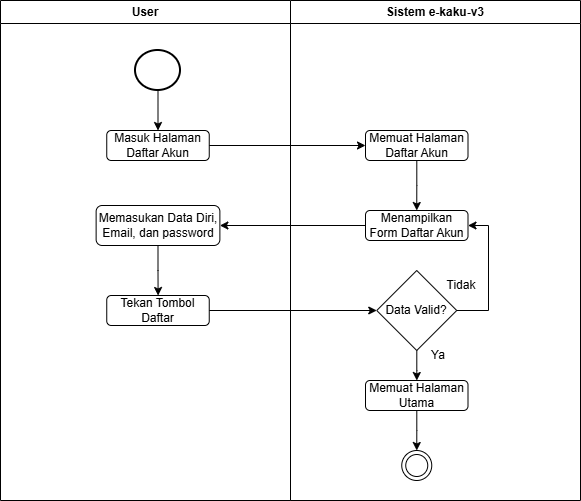

The diagram above was exported from draw.io. Its source (the exported page's mxGraphModel, read from the mxfile embedded in the PNG):
<mxGraphModel dx="741" dy="464" grid="1" gridSize="10" guides="1" tooltips="1" connect="1" arrows="1" fold="1" page="1" pageScale="1" pageWidth="850" pageHeight="1100" math="0" shadow="0">
  <root>
    <mxCell id="sWsH0WJ3Hy8kwwDmGZWF-0" />
    <mxCell id="sWsH0WJ3Hy8kwwDmGZWF-1" parent="sWsH0WJ3Hy8kwwDmGZWF-0" />
    <mxCell id="sWsH0WJ3Hy8kwwDmGZWF-2" parent="sWsH0WJ3Hy8kwwDmGZWF-1" style="swimlane;whiteSpace=wrap;html=1;" value="User" vertex="1">
      <mxGeometry height="500" width="290" x="135" y="110" as="geometry" />
    </mxCell>
    <mxCell id="sWsH0WJ3Hy8kwwDmGZWF-3" edge="1" parent="sWsH0WJ3Hy8kwwDmGZWF-2" source="sWsH0WJ3Hy8kwwDmGZWF-4" style="edgeStyle=orthogonalEdgeStyle;rounded=0;orthogonalLoop=1;jettySize=auto;html=1;entryX=0.5;entryY=0;entryDx=0;entryDy=0;" target="sWsH0WJ3Hy8kwwDmGZWF-5">
      <mxGeometry relative="1" as="geometry" />
    </mxCell>
    <mxCell id="sWsH0WJ3Hy8kwwDmGZWF-4" parent="sWsH0WJ3Hy8kwwDmGZWF-2" style="strokeWidth=2;html=1;shape=mxgraph.flowchart.start_2;whiteSpace=wrap;" value="" vertex="1">
      <mxGeometry height="40" width="45" x="135" y="50" as="geometry" />
    </mxCell>
    <mxCell id="sWsH0WJ3Hy8kwwDmGZWF-5" parent="sWsH0WJ3Hy8kwwDmGZWF-2" style="rounded=1;whiteSpace=wrap;html=1;" value="Masuk Halaman Daftar Akun" vertex="1">
      <mxGeometry height="30" width="102.5" x="106.25" y="130" as="geometry" />
    </mxCell>
    <mxCell id="sWsH0WJ3Hy8kwwDmGZWF-6" edge="1" parent="sWsH0WJ3Hy8kwwDmGZWF-2" source="sWsH0WJ3Hy8kwwDmGZWF-7" style="edgeStyle=orthogonalEdgeStyle;rounded=0;orthogonalLoop=1;jettySize=auto;html=1;" target="sWsH0WJ3Hy8kwwDmGZWF-8" value="">
      <mxGeometry relative="1" as="geometry" />
    </mxCell>
    <mxCell id="sWsH0WJ3Hy8kwwDmGZWF-7" parent="sWsH0WJ3Hy8kwwDmGZWF-2" style="rounded=1;whiteSpace=wrap;html=1;" value="Memasukan Data Diri, Email, dan password" vertex="1">
      <mxGeometry height="40" width="123.75" x="95.63" y="205" as="geometry" />
    </mxCell>
    <mxCell id="sWsH0WJ3Hy8kwwDmGZWF-8" parent="sWsH0WJ3Hy8kwwDmGZWF-2" style="rounded=1;whiteSpace=wrap;html=1;" value="Tekan Tombol Daftar" vertex="1">
      <mxGeometry height="30" width="102.5" x="106.25" y="295" as="geometry" />
    </mxCell>
    <mxCell id="sWsH0WJ3Hy8kwwDmGZWF-9" parent="sWsH0WJ3Hy8kwwDmGZWF-1" style="swimlane;whiteSpace=wrap;html=1;" value="Sistem e-kaku-v3" vertex="1">
      <mxGeometry height="500" width="290" x="425" y="110" as="geometry" />
    </mxCell>
    <mxCell id="sWsH0WJ3Hy8kwwDmGZWF-10" parent="sWsH0WJ3Hy8kwwDmGZWF-9" style="ellipse;html=1;shape=endState;" value="" vertex="1">
      <mxGeometry height="30" width="30" x="111.25" y="450" as="geometry" />
    </mxCell>
    <mxCell id="sWsH0WJ3Hy8kwwDmGZWF-11" edge="1" parent="sWsH0WJ3Hy8kwwDmGZWF-9" source="sWsH0WJ3Hy8kwwDmGZWF-12" style="edgeStyle=orthogonalEdgeStyle;rounded=0;orthogonalLoop=1;jettySize=auto;html=1;entryX=0.5;entryY=0;entryDx=0;entryDy=0;" target="sWsH0WJ3Hy8kwwDmGZWF-13">
      <mxGeometry relative="1" as="geometry" />
    </mxCell>
    <mxCell id="sWsH0WJ3Hy8kwwDmGZWF-12" parent="sWsH0WJ3Hy8kwwDmGZWF-9" style="rounded=1;whiteSpace=wrap;html=1;" value="Memuat Halaman Daftar Akun" vertex="1">
      <mxGeometry height="30" width="102.5" x="75" y="130" as="geometry" />
    </mxCell>
    <mxCell id="sWsH0WJ3Hy8kwwDmGZWF-13" parent="sWsH0WJ3Hy8kwwDmGZWF-9" style="rounded=1;whiteSpace=wrap;html=1;" value="Menampilkan Form Daftar Akun" vertex="1">
      <mxGeometry height="30" width="102.5" x="75" y="210" as="geometry" />
    </mxCell>
    <mxCell id="sWsH0WJ3Hy8kwwDmGZWF-14" edge="1" parent="sWsH0WJ3Hy8kwwDmGZWF-9" source="sWsH0WJ3Hy8kwwDmGZWF-16" style="edgeStyle=orthogonalEdgeStyle;rounded=0;orthogonalLoop=1;jettySize=auto;html=1;entryX=1;entryY=0.5;entryDx=0;entryDy=0;" target="sWsH0WJ3Hy8kwwDmGZWF-13">
      <mxGeometry relative="1" as="geometry">
        <Array as="points">
          <mxPoint x="198" y="310" />
          <mxPoint x="198" y="225" />
        </Array>
      </mxGeometry>
    </mxCell>
    <mxCell id="sWsH0WJ3Hy8kwwDmGZWF-15" edge="1" parent="sWsH0WJ3Hy8kwwDmGZWF-9" source="sWsH0WJ3Hy8kwwDmGZWF-16" style="edgeStyle=orthogonalEdgeStyle;rounded=0;orthogonalLoop=1;jettySize=auto;html=1;" target="sWsH0WJ3Hy8kwwDmGZWF-18" value="">
      <mxGeometry relative="1" as="geometry" />
    </mxCell>
    <mxCell id="sWsH0WJ3Hy8kwwDmGZWF-16" parent="sWsH0WJ3Hy8kwwDmGZWF-9" style="rhombus;whiteSpace=wrap;html=1;" value="Data Valid?" vertex="1">
      <mxGeometry height="80" width="80" x="86.25" y="270" as="geometry" />
    </mxCell>
    <mxCell id="sWsH0WJ3Hy8kwwDmGZWF-17" edge="1" parent="sWsH0WJ3Hy8kwwDmGZWF-9" source="sWsH0WJ3Hy8kwwDmGZWF-18" style="edgeStyle=orthogonalEdgeStyle;rounded=0;orthogonalLoop=1;jettySize=auto;html=1;" target="sWsH0WJ3Hy8kwwDmGZWF-10" value="">
      <mxGeometry relative="1" as="geometry" />
    </mxCell>
    <mxCell id="sWsH0WJ3Hy8kwwDmGZWF-18" parent="sWsH0WJ3Hy8kwwDmGZWF-9" style="rounded=1;whiteSpace=wrap;html=1;" value="Memuat Halaman Utama" vertex="1">
      <mxGeometry height="30" width="102.5" x="75" y="380" as="geometry" />
    </mxCell>
    <mxCell id="sWsH0WJ3Hy8kwwDmGZWF-19" parent="sWsH0WJ3Hy8kwwDmGZWF-9" style="text;html=1;whiteSpace=wrap;strokeColor=none;fillColor=none;align=center;verticalAlign=middle;rounded=0;" value="Tidak" vertex="1">
      <mxGeometry height="30" width="60" x="141.25" y="270" as="geometry" />
    </mxCell>
    <mxCell id="sWsH0WJ3Hy8kwwDmGZWF-20" parent="sWsH0WJ3Hy8kwwDmGZWF-9" style="text;html=1;whiteSpace=wrap;strokeColor=none;fillColor=none;align=center;verticalAlign=middle;rounded=0;" value="Ya" vertex="1">
      <mxGeometry height="30" width="60" x="117.5" y="340" as="geometry" />
    </mxCell>
    <mxCell id="sWsH0WJ3Hy8kwwDmGZWF-21" edge="1" parent="sWsH0WJ3Hy8kwwDmGZWF-1" source="sWsH0WJ3Hy8kwwDmGZWF-5" style="edgeStyle=orthogonalEdgeStyle;rounded=0;orthogonalLoop=1;jettySize=auto;html=1;entryX=0;entryY=0.5;entryDx=0;entryDy=0;" target="sWsH0WJ3Hy8kwwDmGZWF-12">
      <mxGeometry relative="1" as="geometry" />
    </mxCell>
    <mxCell id="sWsH0WJ3Hy8kwwDmGZWF-22" edge="1" parent="sWsH0WJ3Hy8kwwDmGZWF-1" source="sWsH0WJ3Hy8kwwDmGZWF-13" style="edgeStyle=orthogonalEdgeStyle;rounded=0;orthogonalLoop=1;jettySize=auto;html=1;" target="sWsH0WJ3Hy8kwwDmGZWF-7">
      <mxGeometry relative="1" as="geometry" />
    </mxCell>
    <mxCell id="sWsH0WJ3Hy8kwwDmGZWF-23" edge="1" parent="sWsH0WJ3Hy8kwwDmGZWF-1" source="sWsH0WJ3Hy8kwwDmGZWF-8" style="edgeStyle=orthogonalEdgeStyle;rounded=0;orthogonalLoop=1;jettySize=auto;html=1;entryX=0;entryY=0.5;entryDx=0;entryDy=0;" target="sWsH0WJ3Hy8kwwDmGZWF-16">
      <mxGeometry relative="1" as="geometry" />
    </mxCell>
  </root>
</mxGraphModel>